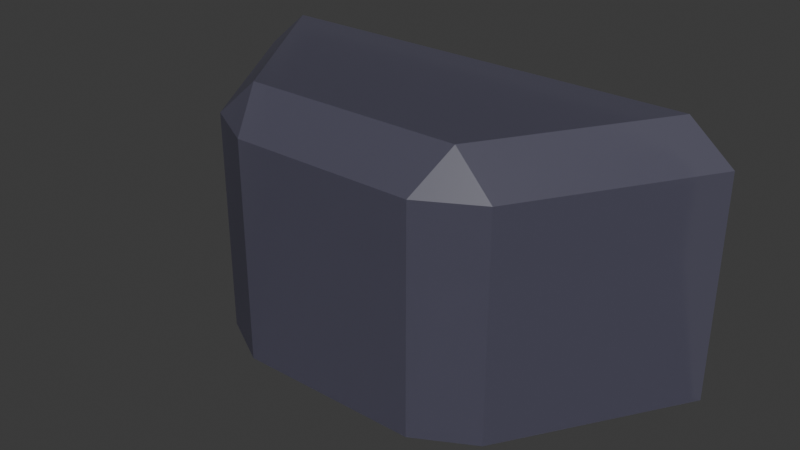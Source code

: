 # Source: lights_00.blend  (saved by Blender 4.3.34; exported with 4.5.12 LTS)
import bpy
from mathutils import Matrix  # noqa: F401  (used for matrix-valued properties, if any)

bpy.ops.wm.read_factory_settings(use_empty=True)
scene = bpy.context.scene
scene.name = 'Scene'

# ---- collections
col_walllights = bpy.data.collections.new('walllights'); scene.collection.children.link(col_walllights)

# ---- materials (node trees are filled in below, after node groups)
mat_wallight_01 = bpy.data.materials.new('wallight_01')

# ---- material node trees
mat_wallight_01.use_nodes = True; mat_wallight_01.node_tree.nodes.clear()
_N = mat_wallight_01.node_tree.nodes; _L = mat_wallight_01.node_tree.links
n0 = _N.new('ShaderNodeBsdfPrincipled'); n0.name = 'Principled BSDF'; n0.location = (10, 300)
n0.inputs[0].default_value = (0.1366, 0.1319, 0.1956, 1.0)
n0.inputs[18].default_value = 0.5
n1 = _N.new('ShaderNodeOutputMaterial'); n1.name = 'Material Output'; n1.location = (300, 300)
_L.new(n0.outputs[0], n1.inputs[0])
n1.is_active_output = True

# ---- world
world_world = bpy.data.worlds.new('World'); scene.world = world_world
world_world.use_nodes = True; world_world.node_tree.nodes.clear()
_N = world_world.node_tree.nodes; _L = world_world.node_tree.links
n0 = _N.new('ShaderNodeOutputWorld'); n0.name = 'World Output'; n0.location = (300, 300)
n1 = _N.new('ShaderNodeBackground'); n1.name = 'Background'; n1.location = (10, 300)
n1.inputs[0].default_value = (0.05088, 0.05088, 0.05088, 1.0)
_L.new(n1.outputs[0], n0.inputs[0])
n0.is_active_output = True
world_world.color = (0.05088, 0.05088, 0.05088)
world_world.sun_shadow_jitter_overblur = 0.0

# ---- meshes
me_cube = bpy.data.meshes.new('Cube')
me_cube.from_pydata([(-0.4, -0.0008063, 0.0), (0.4, -0.0008063, 0.0), (-0.1425, -0.32, 0.0), (-0.2305, -0.2713, 0.0), (-0.1425, -0.32, 0.3425), (-0.1681, -0.2625, 0.4), (-0.2305, -0.2713, 0.3425), (-0.4, -0.0008063, 0.3425), (-0.3322, -0.0008063, 0.4), (0.2305, -0.2713, 0.0), (0.1425, -0.32, 0.0), (0.1681, -0.2625, 0.4), (0.1425, -0.32, 0.3425), (0.2305, -0.2713, 0.3425), (0.3322, -0.0008063, 0.4), (0.4, -0.0008063, 0.3425), (-0.1256, -0.2467, 0.3153), (-0.149, -0.228, 0.3304), (-0.1773, -0.2181, 0.3153), (-0.3358, -0.0008063, 0.3166), (-0.2981, -0.0008063, 0.3308), (0.149, -0.228, 0.3304), (0.1256, -0.2467, 0.3153), (0.1773, -0.2181, 0.3153), (0.2981, -0.0008063, 0.3308), (0.3358, -0.0008063, 0.3166), (-0.3329, -0.0008063, 0.2097), (-0.3845, -0.0008063, 0.0), (0.3845, -0.0008063, 0.0), (0.3329, -0.0008063, 0.2097), (-0.1231, -0.2434, 0.2097), (-0.1385, -0.3044, 0.0), (-0.2194, -0.2596, 0.0), (-0.1758, -0.2142, 0.2097), (0.1758, -0.2142, 0.2097), (0.2194, -0.2596, 0.0), (0.1385, -0.3044, 0.0), (0.1231, -0.2434, 0.2097)], [], [(10, 12, 4, 2), (14, 8, 5, 11), (1, 15, 13, 9), (4, 5, 6), (11, 12, 13), (2, 4, 6, 3), (5, 8, 7, 6), (14, 11, 13, 15), (12, 10, 9, 13), (11, 5, 4, 12), (3, 6, 7, 0), (10, 2, 31, 36), (24, 21, 17, 20), (16, 18, 17), (21, 23, 22), (37, 30, 16, 22), (17, 18, 19, 20), (24, 25, 23, 21), (21, 22, 16, 17), (30, 33, 18, 16), (22, 23, 34, 37), (33, 26, 19, 18), (1, 9, 35, 28), (9, 10, 36, 35), (29, 34, 23, 25), (2, 3, 32, 31), (33, 30, 31, 32), (37, 34, 35, 36), (26, 33, 32, 27), (30, 37, 36, 31), (34, 29, 28, 35), (3, 0, 27, 32)])
_uv = me_cube.uv_layers.new(name='UVMap')
_uv.uv.foreach_set('vector', [0.375, 0.7859, 0.5891, 0.7859, 0.5891, 0.9641, 0.375, 0.9641, 0.6462, 0.5, 0.8538, 0.5, 0.8439, 0.7051, 0.6561, 0.7051, 0.375, 0.5, 0.5891, 0.5, 0.5891, 0.7119, 0.375, 0.7119, 0.5891, 0.0, 0.625, 0.02111, 0.5891, 0.03809, 0.625, 0.7699, 0.5891, 0.7859, 0.5891, 0.75, 0.375, 0.0, 0.5891, 0.0, 0.5891, 0.03809, 0.375, 0.03809, 0.625, 0.02111, 0.625, 0.2262, 0.5891, 0.25, 0.5891, 0.03809, 0.6462, 0.5, 0.6561, 0.7051, 0.5891, 0.7119, 0.5891, 0.5, 0.5891, 0.7859, 0.375, 0.7859, 0.375, 0.7119, 0.5891, 0.7119, 0.625, 0.7699, 0.625, 0.9801, 0.5891, 0.9641, 0.5891, 0.7859, 0.375, 0.03809, 0.5891, 0.03809, 0.5891, 0.25, 0.375, 0.25, 0.375, 0.7859, 0.375, 0.9641, 0.375, 0.9641, 0.375, 0.7859, 0.6462, 0.5, 0.6561, 0.7051, 0.8439, 0.7051, 0.8538, 0.5, 0.5891, 0.0, 0.5891, 0.03809, 0.625, 0.02111, 0.625, 0.7699, 0.5891, 0.75, 0.5891, 0.7859, 0.417, 0.7859, 0.417, 0.9641, 0.5891, 0.9641, 0.5891, 0.7859, 0.625, 0.02111, 0.5891, 0.03809, 0.5891, 0.25, 0.625, 0.2262, 0.6462, 0.5, 0.5891, 0.5, 0.5891, 0.7119, 0.6561, 0.7051, 0.625, 0.7699, 0.5891, 0.7859, 0.5891, 0.9641, 0.625, 0.9801, 0.417, 0.0, 0.417, 0.03809, 0.5891, 0.03809, 0.5891, 0.0, 0.5891, 0.7859, 0.5891, 0.7119, 0.417, 0.7119, 0.417, 0.7859, 0.417, 0.03809, 0.4168, 0.25, 0.5891, 0.25, 0.5891, 0.03809, 0.375, 0.5, 0.375, 0.7119, 0.375, 0.7119, 0.375, 0.5, 0.375, 0.7119, 0.375, 0.7859, 0.375, 0.7859, 0.375, 0.7119, 0.4168, 0.5, 0.417, 0.7119, 0.5891, 0.7119, 0.5891, 0.5, 0.375, 0.0, 0.375, 0.03809, 0.375, 0.03809, 0.375, 0.0, 0.417, 0.03809, 0.417, 0.0, 0.375, 0.0, 0.375, 0.03809, 0.417, 0.7859, 0.417, 0.7119, 0.375, 0.7119, 0.375, 0.7859, 0.4168, 0.25, 0.417, 0.03809, 0.375, 0.03809, 0.375, 0.25, 0.417, 0.9641, 0.417, 0.7859, 0.375, 0.7859, 0.375, 0.9641, 0.417, 0.7119, 0.4168, 0.5, 0.375, 0.5, 0.375, 0.7119, 0.375, 0.03809, 0.375, 0.25, 0.375, 0.25, 0.375, 0.03809])
me_cube.materials.append(mat_wallight_01)
me_cube.update()

# ---- objects
ob_walllight_01 = bpy.data.objects.new('wallLight_01', me_cube)

# ---- transforms, parenting, visibility, modifiers, constraints
ob_walllight_01.location = (0.0, 0.0, 0.0)

# ---- collection membership
col_walllights.objects.link(ob_walllight_01)

# ---- scene / render settings (as saved in the file)
scene.frame_start = 1; scene.frame_end = 250; scene.frame_set(1)
scene.render.engine = 'BLENDER_EEVEE_NEXT'
bpy.context.view_layer.update()

# ---- added for rendering (the .blend has no active camera and no usable light): camera, sun
cam_auto = bpy.data.cameras.new('AutoCamera')
cam_auto.lens = 50.0
cam_auto.sensor_width = 36.0
cam_auto.clip_end = 1000.0
ob_auto_camera = bpy.data.objects.new('AutoCamera', cam_auto)
scene.collection.objects.link(ob_auto_camera)
ob_auto_camera.location = (0.878664, -1.2148, 0.902931)
ob_auto_camera.rotation_euler = (1.09748, -7.21219e-08, 0.694738)
scene.camera = ob_auto_camera
light_auto_sun = bpy.data.lights.new('AutoSun', 'SUN')
light_auto_sun.energy = 3.0
light_auto_sun.angle = 0.0523599
ob_auto_sun = bpy.data.objects.new('AutoSun', light_auto_sun)
scene.collection.objects.link(ob_auto_sun)
ob_auto_sun.rotation_euler = (0.872665, 0.174533, 0.523599)
bpy.context.view_layer.update()
